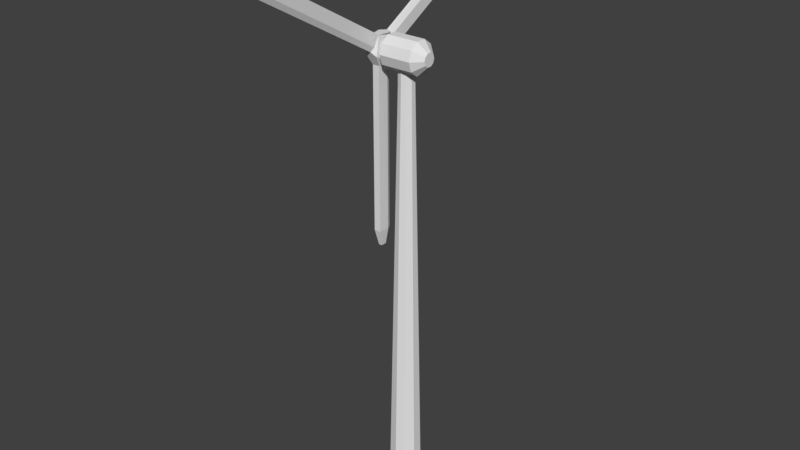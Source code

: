 # Source: windmill.blend  (saved by Blender 2.80.75; exported with 4.5.12 LTS)
import bpy
from mathutils import Matrix  # noqa: F401  (used for matrix-valued properties, if any)

bpy.ops.wm.read_factory_settings(use_empty=True)
scene = bpy.context.scene
scene.name = 'Scene'

# ---- collections
col_collection_1 = bpy.data.collections.new('Collection 1'); scene.collection.children.link(col_collection_1)

# ---- world
world_world = bpy.data.worlds.new('World'); scene.world = world_world
world_world.color = (0.05088, 0.05088, 0.05088)
world_world.use_sun_shadow = False
world_world.sun_shadow_jitter_overblur = 0.0
world_world.cycles.sampling_method = 'MANUAL'

# ---- meshes
me_cylinder = bpy.data.meshes.new('Cylinder')
me_cylinder.from_pydata([(0.0, 1.0, -1.0), (1.516e-08, 0.4914, 24.0), (0.5878, 0.809, -1.0), (0.2889, 0.3976, 24.0), (0.9511, 0.309, -1.0), (0.4674, 0.1519, 24.0), (0.9511, -0.309, -1.0), (0.4674, -0.1519, 24.0), (0.5878, -0.809, -1.0), (0.2889, -0.3976, 24.0), (-8.742e-08, -1.0, -1.0), (-2.781e-08, -0.4914, 24.0), (-0.5878, -0.809, -1.0), (-0.2889, -0.3976, 24.0), (-0.9511, -0.309, -1.0), (-0.4674, -0.1519, 24.0), (-0.9511, 0.309, -1.0), (-0.4674, 0.1519, 24.0), (-0.5878, 0.809, -1.0), (-0.2889, 0.3976, 24.0), (0.2889, 0.3976, 25.01), (6.945e-07, 0.4914, 25.01), (0.4674, 0.1519, 25.01), (0.4674, -0.1519, 25.01), (0.2889, -0.3976, 25.01), (6.515e-07, -0.4914, 25.01), (-0.2889, -0.3976, 25.01), (-0.4674, -0.1519, 25.01), (-0.4674, 0.1519, 25.01), (-0.2889, 0.3976, 25.01)], [], [(0, 1, 3, 2), (2, 3, 5, 4), (4, 5, 7, 6), (6, 7, 9, 8), (8, 9, 11, 10), (10, 11, 13, 12), (12, 13, 15, 14), (14, 15, 17, 16), (13, 11, 25, 26), (16, 17, 19, 18), (18, 19, 1, 0), (0, 2, 4, 6, 8, 10, 12, 14, 16, 18), (20, 21, 29, 28, 27, 26, 25, 24, 23, 22), (11, 9, 24, 25), (9, 7, 23, 24), (3, 1, 21, 20), (7, 5, 22, 23), (5, 3, 20, 22), (1, 19, 29, 21), (19, 17, 28, 29), (17, 15, 27, 28), (15, 13, 26, 27)])
me_cylinder.use_remesh_preserve_volume = False
me_cylinder.use_remesh_preserve_attributes = False
me_cylinder.use_mirror_vertex_groups = False
me_cylinder.update()
me_cylinder_001 = bpy.data.meshes.new('Cylinder.001')
me_cylinder_001.from_pydata([(0.0, 1.0, -1.0), (0.0, 1.0, 1.0), (0.5878, 0.809, -1.0), (0.5878, 0.809, 1.0), (0.9511, 0.309, -1.0), (0.9511, 0.309, 1.0), (0.9511, -0.309, -1.0), (0.9511, -0.309, 1.0), (0.5878, -0.809, -1.0), (0.5878, -0.809, 1.0), (-8.742e-08, -1.0, -1.0), (-8.742e-08, -1.0, 1.0), (-0.5878, -0.809, -1.0), (-0.5878, -0.809, 1.0), (-0.9511, -0.309, -1.0), (-0.9511, -0.309, 1.0), (-0.9511, 0.309, -1.0), (-0.9511, 0.309, 1.0), (-0.5878, 0.809, -1.0), (-0.5878, 0.809, 1.0), (0.2385, 0.3282, 1.563), (-5.169e-08, 0.4057, 1.563), (0.3859, 0.1254, 1.563), (0.3859, -0.1254, 1.563), (0.2385, -0.3282, 1.563), (-8.716e-08, -0.4057, 1.563), (-0.2385, -0.3282, 1.563), (-0.3859, -0.1254, 1.563), (-0.3859, 0.1254, 1.563), (-0.2385, 0.3282, 1.563), (1.75e-08, 0.4129, -1.0), (0.2427, 0.334, -1.0), (0.3927, 0.1276, -1.0), (0.3927, -0.1276, -1.0), (0.2427, -0.334, -1.0), (-1.86e-08, -0.4129, -1.0), (-0.2427, -0.334, -1.0), (-0.3927, -0.1276, -1.0), (-0.3927, 0.1276, -1.0), (-0.2427, 0.334, -1.0), (5.079e-08, 0.4129, -1.762), (0.2427, 0.334, -1.762), (0.3927, 0.1276, -1.762), (0.3927, -0.1276, -1.762), (0.2427, -0.334, -1.762), (1.469e-08, -0.4129, -1.762), (-0.2427, -0.334, -1.762), (-0.3927, -0.1276, -1.762), (-0.3927, 0.1276, -1.762), (-0.2427, 0.334, -1.762)], [], [(0, 1, 3, 2), (2, 3, 5, 4), (4, 5, 7, 6), (6, 7, 9, 8), (8, 9, 11, 10), (10, 11, 13, 12), (12, 13, 15, 14), (14, 15, 17, 16), (13, 11, 25, 26), (16, 17, 19, 18), (18, 19, 1, 0), (0, 2, 31, 30), (20, 21, 29, 28, 27, 26, 25, 24, 23, 22), (11, 9, 24, 25), (9, 7, 23, 24), (3, 1, 21, 20), (7, 5, 22, 23), (5, 3, 20, 22), (1, 19, 29, 21), (19, 17, 28, 29), (17, 15, 27, 28), (15, 13, 26, 27), (31, 32, 42, 41), (4, 6, 33, 32), (2, 4, 32, 31), (18, 0, 30, 39), (16, 18, 39, 38), (14, 16, 38, 37), (12, 14, 37, 36), (10, 12, 36, 35), (8, 10, 35, 34), (6, 8, 34, 33), (40, 41, 42, 43, 44, 45, 46, 47, 48, 49), (38, 39, 49, 48), (35, 36, 46, 45), (32, 33, 43, 42), (39, 30, 40, 49), (36, 37, 47, 46), (33, 34, 44, 43), (30, 31, 41, 40), (37, 38, 48, 47), (34, 35, 45, 44)])
me_cylinder_001.use_remesh_preserve_volume = False
me_cylinder_001.use_remesh_preserve_attributes = False
me_cylinder_001.use_mirror_vertex_groups = False
me_cylinder_001.update()
me_cylinder_002 = bpy.data.meshes.new('Cylinder.002')
me_cylinder_002.from_pydata([(-6.228e-08, 1.0, 0.4247), (6.677e-09, 1.0, 0.8473), (0.866, -0.5, 0.4247), (0.866, -0.5, 0.8473), (-0.866, -0.5, 0.4247), (-0.866, -0.5, 0.8473), (-5.0, 9.66, 0.4247), (-5.0, 9.66, 0.8473), (-5.0, 9.66, 0.636), (-2.78e-08, 1.0, 0.636), (10.87, -0.5, 0.636), (0.866, -0.5, 0.636), (10.87, -0.5, 0.4247), (10.87, -0.5, 0.8473), (-5.866, -9.16, 0.636), (-0.866, -0.5, 0.636), (-5.866, -9.16, 0.4247), (-5.866, -9.16, 0.8473), (-6.337e-08, 0.5066, -0.1036), (0.4387, 0.2533, -0.1036), (0.4387, -0.2533, -0.1036), (-1.077e-07, -0.5066, -0.1036), (-0.4387, -0.2533, -0.1036), (-0.4387, 0.2533, -0.1036), (0.866, 0.5, 0.5695), (0.866, 0.2025, 0.4247), (0.661, 0.3816, 0.09178), (0.6084, 0.6488, 0.272), (0.866, 0.2025, 0.8473), (0.866, 0.5, 0.7025), (0.6084, 0.6488, 1.0), (-1.203e-07, -1.0, 0.5695), (-0.2576, -0.8512, 0.4247), (-1.261e-07, -0.7633, 0.09178), (0.2576, -0.8512, 0.272), (-0.2576, -0.8512, 0.8473), (-1.072e-07, -1.0, 0.7025), (0.2576, -0.8512, 1.0), (-0.866, 0.5, 0.5695), (-0.6084, 0.6488, 0.4247), (-0.661, 0.3816, 0.09178), (-0.866, 0.2025, 0.272), (-0.6084, 0.6488, 0.8473), (-0.866, 0.5, 0.7025), (-0.866, 0.2025, 1.0), (-5.866, 9.16, 0.7025), (-5.608, 9.309, 0.8473), (-5.608, 9.309, 0.4247), (-5.866, 9.16, 0.5695), (10.87, 0.5, 0.7025), (10.87, 0.2025, 0.8473), (10.87, 0.2025, 0.4247), (10.87, 0.5, 0.5695), (-5.0, -9.66, 0.7025), (-5.258, -9.512, 0.8473), (-5.258, -9.512, 0.4247), (-5.0, -9.66, 0.5695), (11.87, -0.2568, 0.7416), (11.87, -0.2568, 0.636), (11.87, -0.2568, 0.5303), (11.87, 0.09446, 0.7416), (11.87, 0.2432, 0.6692), (11.87, 0.2432, 0.6027), (11.87, 0.09446, 0.5303), (-6.155, -10.15, 0.7416), (-6.155, -10.15, 0.636), (-6.155, -10.15, 0.5303), (-5.851, -10.32, 0.7416), (-5.722, -10.4, 0.6692), (-5.722, -10.4, 0.6027), (-5.851, -10.32, 0.5303), (-5.711, 10.4, 0.636), (-5.711, 10.4, 0.7416), (-5.711, 10.4, 0.5303), (-6.144, 10.15, 0.6027), (-6.015, 10.23, 0.5303), (-6.015, 10.23, 0.7416), (-6.144, 10.15, 0.6692)], [], [(24, 29, 49, 52), (2, 11, 3, 37, 36, 31, 34), (31, 36, 53, 56), (4, 15, 5, 44, 43, 38, 41), (28, 3, 13, 50), (38, 43, 45, 48), (9, 0, 6, 8), (42, 1, 7, 46), (49, 50, 60, 61), (4, 41, 40, 23, 22), (46, 7, 72, 76), (40, 39, 0, 18, 23), (54, 17, 64, 67), (26, 25, 2, 20, 19), (11, 2, 12, 10), (0, 27, 26, 19, 18), (5, 15, 14, 17), (33, 32, 4, 22, 21), (15, 4, 16, 14), (2, 34, 33, 21, 20), (18, 19, 20, 21, 22, 23), (28, 30, 1, 42, 44, 5, 35, 37, 3), (35, 5, 17, 54), (0, 39, 47, 6), (4, 32, 55, 16), (2, 25, 51, 12), (24, 25, 26, 27), (28, 29, 30), (31, 32, 33, 34), (35, 36, 37), (38, 39, 40, 41), (42, 43, 44), (38, 48, 47, 39), (45, 43, 42, 46), (49, 29, 28, 50), (51, 25, 24, 52), (53, 36, 35, 54), (55, 32, 31, 56), (0, 9, 1, 30, 29, 24, 27), (3, 11, 10, 13), (1, 9, 8, 7), (63, 62, 61, 60, 57, 58, 59), (13, 10, 58, 57), (12, 51, 63, 59), (51, 52, 62, 63), (10, 12, 59, 58), (52, 49, 61, 62), (50, 13, 57, 60), (70, 69, 68, 67, 64, 65, 66), (55, 56, 69, 70), (56, 53, 68, 69), (14, 16, 66, 65), (16, 55, 70, 66), (53, 54, 67, 68), (17, 14, 65, 64), (75, 74, 77, 76, 72, 71, 73), (48, 45, 77, 74), (7, 8, 71, 72), (45, 46, 76, 77), (47, 48, 74, 75), (6, 47, 75, 73), (8, 6, 73, 71)])
me_cylinder_002.use_remesh_preserve_volume = False
me_cylinder_002.use_remesh_preserve_attributes = False
me_cylinder_002.use_mirror_vertex_groups = False
me_cylinder_002.update()

# ---- objects
ob_tower = bpy.data.objects.new('Tower', me_cylinder)
ob_head = bpy.data.objects.new('Head', me_cylinder_001)
ob_blades = bpy.data.objects.new('Blades', me_cylinder_002)

# ---- transforms, parenting, visibility, modifiers, constraints
ob_tower.location = (0.0, 0.0, 0.0)
ob_tower.lineart.crease_threshold = 0.0
ob_head.parent = ob_tower
ob_head.location = (-0.02312, -0.03046, 25.7)
ob_head.rotation_euler = (0.0, 1.571, 0.0)
ob_head.lineart.crease_threshold = 0.0
ob_blades.parent = ob_head
ob_blades.matrix_parent_inverse = Matrix(((-4.371e-08, 0.0, -1.0, 25.7), (3.469e-18, 1.0, 0.0, 0.03046), (1.0, 0.0, -4.366e-08, 0.02312), (0.0, 0.0, 0.0, 1.0)))
ob_blades.location = (-2.362, -0.01144, 25.7)
ob_blades.rotation_euler = (0.0, 1.571, 0.0)
ob_blades.lineart.crease_threshold = 0.0

# ---- collection membership
col_collection_1.objects.link(ob_tower)
col_collection_1.objects.link(ob_head)
col_collection_1.objects.link(ob_blades)

# ---- scene / render settings (as saved in the file)
scene.frame_start = 1; scene.frame_end = 250; scene.frame_set(1)
scene.render.engine = 'BLENDER_EEVEE_NEXT'
scene.render.resolution_percentage = 50
scene.render.dither_intensity = 0.0
scene.cycles.use_denoising = False
scene.cycles.samples = 128
scene.cycles.sampling_pattern = 'TABULATED_SOBOL'
scene.cycles.light_sampling_threshold = 0.0
scene.cycles.use_adaptive_sampling = False
scene.cycles.use_light_tree = False
scene.cycles.blur_glossy = 0.0
scene.cycles.sample_clamp_indirect = 0.0
scene.view_settings.view_transform = 'Standard'
bpy.context.view_layer.update()

# ---- added for rendering (the .blend has no active camera and no usable light): camera, sun
cam_auto = bpy.data.cameras.new('AutoCamera')
cam_auto.lens = 50.0
cam_auto.sensor_width = 36.0
cam_auto.clip_end = 1000.0
ob_auto_camera = bpy.data.objects.new('AutoCamera', cam_auto)
scene.collection.objects.link(ob_auto_camera)
ob_auto_camera.location = (35.7073, -43.4122, 44.364)
ob_auto_camera.rotation_euler = (1.09748, -7.21219e-08, 0.694738)
scene.camera = ob_auto_camera
light_auto_sun = bpy.data.lights.new('AutoSun', 'SUN')
light_auto_sun.energy = 3.0
light_auto_sun.angle = 0.0523599
ob_auto_sun = bpy.data.objects.new('AutoSun', light_auto_sun)
scene.collection.objects.link(ob_auto_sun)
ob_auto_sun.rotation_euler = (0.872665, 0.174533, 0.523599)
bpy.context.view_layer.update()
